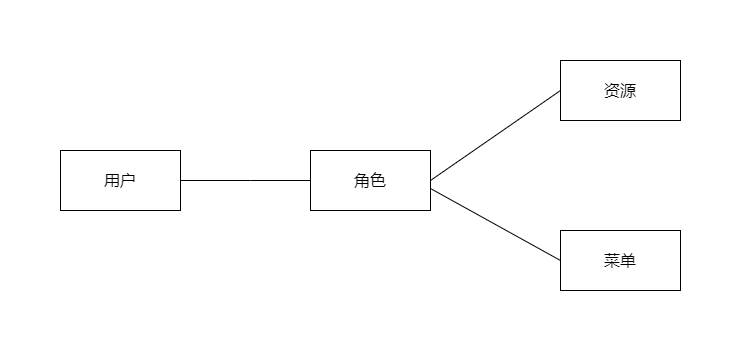

The diagram above was exported from draw.io. Its source (the exported page's mxGraphModel, read from the mxfile embedded in the PNG):
<mxGraphModel dx="1038" dy="585" grid="1" gridSize="10" guides="1" tooltips="1" connect="1" arrows="1" fold="1" page="1" pageScale="1" pageWidth="827" pageHeight="1169" background="#ffffff" math="0" shadow="0">
  <root>
    <mxCell id="0" />
    <mxCell id="1" parent="0" />
    <mxCell id="i2x_ic7wiCKb-sNamfMP-1" value="用户" style="rounded=0;whiteSpace=wrap;html=1;fontSize=16;" vertex="1" parent="1">
      <mxGeometry x="90" y="390" width="120" height="60" as="geometry" />
    </mxCell>
    <mxCell id="i2x_ic7wiCKb-sNamfMP-2" value="角色" style="rounded=0;whiteSpace=wrap;html=1;fontSize=16;" vertex="1" parent="1">
      <mxGeometry x="340" y="390" width="120" height="60" as="geometry" />
    </mxCell>
    <mxCell id="i2x_ic7wiCKb-sNamfMP-3" value="资源" style="rounded=0;whiteSpace=wrap;html=1;fontSize=16;" vertex="1" parent="1">
      <mxGeometry x="590" y="300" width="120" height="60" as="geometry" />
    </mxCell>
    <mxCell id="i2x_ic7wiCKb-sNamfMP-5" value="菜单" style="rounded=0;whiteSpace=wrap;html=1;fontSize=16;" vertex="1" parent="1">
      <mxGeometry x="590" y="470" width="120" height="60" as="geometry" />
    </mxCell>
    <mxCell id="i2x_ic7wiCKb-sNamfMP-6" value="" style="endArrow=none;html=1;rounded=0;fontSize=16;exitX=1;exitY=0.5;exitDx=0;exitDy=0;entryX=0;entryY=0.5;entryDx=0;entryDy=0;" edge="1" parent="1" source="i2x_ic7wiCKb-sNamfMP-1" target="i2x_ic7wiCKb-sNamfMP-2">
      <mxGeometry width="50" height="50" relative="1" as="geometry">
        <mxPoint x="390" y="460" as="sourcePoint" />
        <mxPoint x="320" y="420" as="targetPoint" />
        <Array as="points">
          <mxPoint x="280" y="420" />
        </Array>
      </mxGeometry>
    </mxCell>
    <mxCell id="i2x_ic7wiCKb-sNamfMP-12" value="" style="endArrow=none;html=1;rounded=0;fontSize=16;entryX=0;entryY=0.5;entryDx=0;entryDy=0;exitX=1.003;exitY=0.637;exitDx=0;exitDy=0;exitPerimeter=0;" edge="1" parent="1" source="i2x_ic7wiCKb-sNamfMP-2" target="i2x_ic7wiCKb-sNamfMP-5">
      <mxGeometry width="50" height="50" relative="1" as="geometry">
        <mxPoint x="490" y="520" as="sourcePoint" />
        <mxPoint x="540" y="470" as="targetPoint" />
      </mxGeometry>
    </mxCell>
    <mxCell id="i2x_ic7wiCKb-sNamfMP-14" value="" style="endArrow=none;html=1;rounded=0;fontSize=16;exitX=1;exitY=0.5;exitDx=0;exitDy=0;entryX=0;entryY=0.5;entryDx=0;entryDy=0;" edge="1" parent="1" source="i2x_ic7wiCKb-sNamfMP-2" target="i2x_ic7wiCKb-sNamfMP-3">
      <mxGeometry width="50" height="50" relative="1" as="geometry">
        <mxPoint x="510" y="390" as="sourcePoint" />
        <mxPoint x="560" y="340" as="targetPoint" />
      </mxGeometry>
    </mxCell>
  </root>
</mxGraphModel>